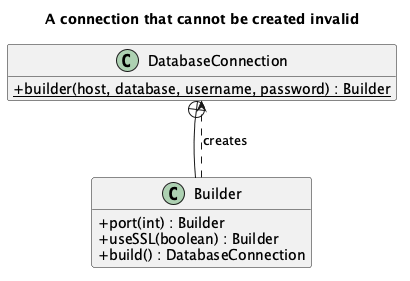

The diagram above was rendered by PlantUML. Its source (embedded in the PNG):
@startuml
skinparam classAttributeIconSize 0
hide empty members
title A connection that cannot be created invalid
class DatabaseConnection {
  + {static} builder(host, database, username, password) : Builder
}
class Builder {
  + port(int) : Builder
  + useSSL(boolean) : Builder
  + build() : DatabaseConnection
}
DatabaseConnection +-- Builder
Builder ..> DatabaseConnection : creates
@enduml